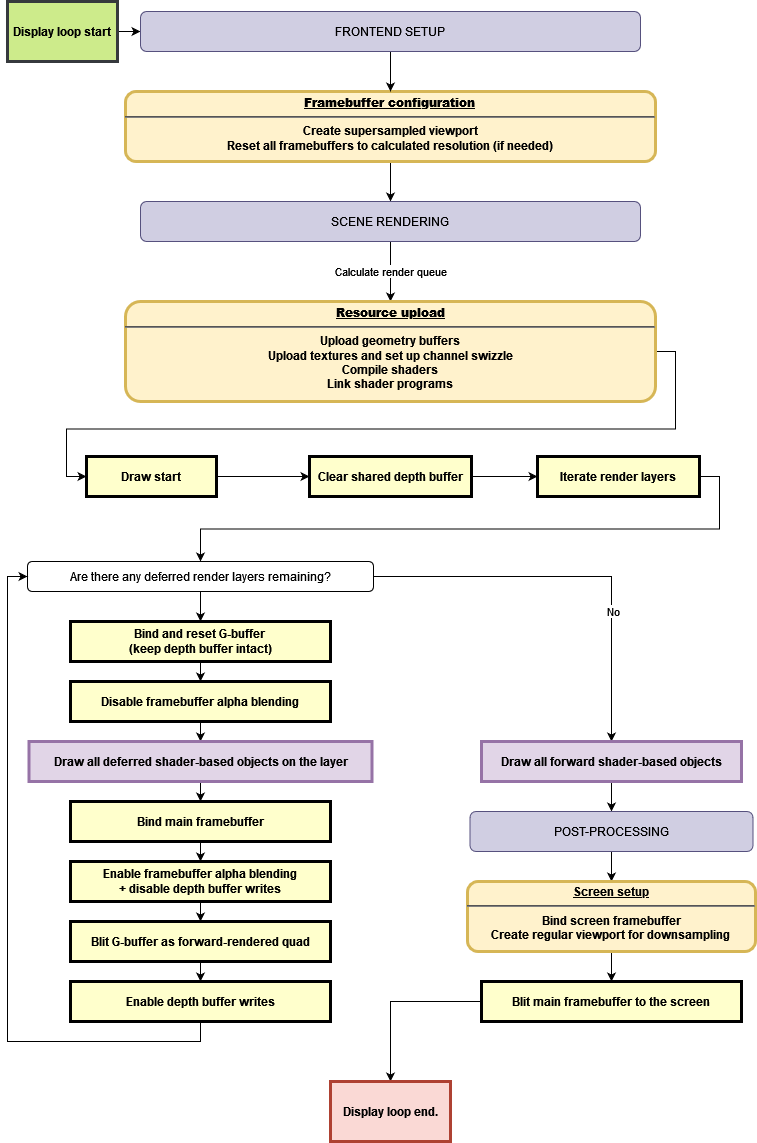

The diagram above was exported from draw.io. Its source (the exported page's mxGraphModel, read from the mxfile embedded in the PNG):
<mxGraphModel dx="1422" dy="780" grid="1" gridSize="10" guides="1" tooltips="1" connect="1" arrows="1" fold="1" page="1" pageScale="1" pageWidth="826" pageHeight="1169" background="none" math="0" shadow="0">
  <root>
    <mxCell id="0" />
    <mxCell id="1" parent="0" />
    <mxCell id="C9hYvCVV3uAxWGgse5YC-166" style="edgeStyle=orthogonalEdgeStyle;rounded=0;orthogonalLoop=1;jettySize=auto;html=1;exitX=1;exitY=0.5;exitDx=0;exitDy=0;entryX=0;entryY=0.5;entryDx=0;entryDy=0;" parent="1" source="14" target="C9hYvCVV3uAxWGgse5YC-103" edge="1">
      <mxGeometry relative="1" as="geometry" />
    </mxCell>
    <mxCell id="14" value="Display loop start" style="whiteSpace=wrap;align=center;verticalAlign=middle;fontStyle=1;strokeWidth=3;fillColor=#cdeb8b;strokeColor=#36393d;" parent="1" vertex="1">
      <mxGeometry x="30" y="20" width="110" height="60" as="geometry" />
    </mxCell>
    <mxCell id="C9hYvCVV3uAxWGgse5YC-167" style="edgeStyle=orthogonalEdgeStyle;rounded=0;orthogonalLoop=1;jettySize=auto;html=1;exitX=0.5;exitY=1;exitDx=0;exitDy=0;entryX=0.5;entryY=0;entryDx=0;entryDy=0;" parent="1" source="C9hYvCVV3uAxWGgse5YC-100" target="C9hYvCVV3uAxWGgse5YC-104" edge="1">
      <mxGeometry relative="1" as="geometry" />
    </mxCell>
    <mxCell id="C9hYvCVV3uAxWGgse5YC-100" value="&lt;p style=&quot;margin: 0px ; margin-top: 4px ; text-align: center ; text-decoration: underline&quot;&gt;&lt;strong&gt;Framebuffer configuration&lt;br&gt;&lt;/strong&gt;&lt;/p&gt;&lt;hr&gt;&lt;div&gt;Create supersampled viewport&lt;/div&gt;&lt;div&gt;Reset all framebuffers to calculated resolution (if needed)&lt;br&gt;&lt;/div&gt;" style="verticalAlign=middle;align=center;overflow=fill;fontSize=12;fontFamily=Helvetica;html=1;rounded=1;fontStyle=1;strokeWidth=3;fillColor=#fff2cc;strokeColor=#d6b656;" parent="1" vertex="1">
      <mxGeometry x="148" y="110" width="530" height="70" as="geometry" />
    </mxCell>
    <mxCell id="C9hYvCVV3uAxWGgse5YC-168" style="edgeStyle=orthogonalEdgeStyle;rounded=0;orthogonalLoop=1;jettySize=auto;html=1;exitX=0.5;exitY=1;exitDx=0;exitDy=0;entryX=0.5;entryY=0;entryDx=0;entryDy=0;" parent="1" source="C9hYvCVV3uAxWGgse5YC-103" target="C9hYvCVV3uAxWGgse5YC-100" edge="1">
      <mxGeometry relative="1" as="geometry" />
    </mxCell>
    <mxCell id="C9hYvCVV3uAxWGgse5YC-103" value="FRONTEND SETUP" style="rounded=1;whiteSpace=wrap;html=1;fillColor=#d0cee2;strokeColor=#56517e;" parent="1" vertex="1">
      <mxGeometry x="163" y="30" width="500" height="40" as="geometry" />
    </mxCell>
    <mxCell id="C9hYvCVV3uAxWGgse5YC-160" value="&lt;div&gt;Calculate render queue&lt;/div&gt;" style="edgeStyle=orthogonalEdgeStyle;rounded=0;orthogonalLoop=1;jettySize=auto;html=1;exitX=0.5;exitY=1;exitDx=0;exitDy=0;entryX=0.5;entryY=0;entryDx=0;entryDy=0;" parent="1" source="C9hYvCVV3uAxWGgse5YC-104" target="C9hYvCVV3uAxWGgse5YC-113" edge="1">
      <mxGeometry relative="1" as="geometry" />
    </mxCell>
    <mxCell id="C9hYvCVV3uAxWGgse5YC-104" value="SCENE RENDERING" style="rounded=1;whiteSpace=wrap;html=1;fillColor=#d0cee2;strokeColor=#56517e;" parent="1" vertex="1">
      <mxGeometry x="163" y="220" width="500" height="40" as="geometry" />
    </mxCell>
    <mxCell id="C9hYvCVV3uAxWGgse5YC-153" value="" style="edgeStyle=orthogonalEdgeStyle;rounded=0;orthogonalLoop=1;jettySize=auto;html=1;entryX=0;entryY=0.5;entryDx=0;entryDy=0;" parent="1" source="C9hYvCVV3uAxWGgse5YC-110" target="C9hYvCVV3uAxWGgse5YC-151" edge="1">
      <mxGeometry relative="1" as="geometry">
        <mxPoint x="315" y="495" as="targetPoint" />
      </mxGeometry>
    </mxCell>
    <mxCell id="C9hYvCVV3uAxWGgse5YC-110" value="Draw start" style="whiteSpace=wrap;align=center;verticalAlign=middle;fontStyle=1;strokeWidth=3;fillColor=#FFFFCC" parent="1" vertex="1">
      <mxGeometry x="109" y="475" width="130" height="40" as="geometry" />
    </mxCell>
    <mxCell id="C9hYvCVV3uAxWGgse5YC-116" style="edgeStyle=orthogonalEdgeStyle;rounded=0;orthogonalLoop=1;jettySize=auto;html=1;exitX=1;exitY=0.5;exitDx=0;exitDy=0;entryX=0;entryY=0.5;entryDx=0;entryDy=0;" parent="1" source="C9hYvCVV3uAxWGgse5YC-113" target="C9hYvCVV3uAxWGgse5YC-110" edge="1">
      <mxGeometry relative="1" as="geometry" />
    </mxCell>
    <mxCell id="C9hYvCVV3uAxWGgse5YC-113" value="&lt;p style=&quot;margin: 0px ; margin-top: 4px ; text-align: center ; text-decoration: underline&quot;&gt;&lt;strong&gt;Resource upload&lt;/strong&gt;&lt;/p&gt;&lt;hr&gt;&lt;div&gt;Upload geometry buffers&lt;/div&gt;&lt;div&gt;Upload textures and set up channel swizzle&lt;/div&gt;&lt;div&gt;Compile shaders&lt;/div&gt;&lt;div&gt;Link shader programs&lt;br&gt;&lt;/div&gt;" style="verticalAlign=middle;align=center;overflow=fill;fontSize=12;fontFamily=Helvetica;html=1;rounded=1;fontStyle=1;strokeWidth=3;fillColor=#fff2cc;strokeColor=#d6b656;" parent="1" vertex="1">
      <mxGeometry x="148" y="320" width="530" height="100" as="geometry" />
    </mxCell>
    <mxCell id="C9hYvCVV3uAxWGgse5YC-123" style="edgeStyle=orthogonalEdgeStyle;rounded=0;orthogonalLoop=1;jettySize=auto;html=1;exitX=1;exitY=0.5;exitDx=0;exitDy=0;entryX=0.5;entryY=0;entryDx=0;entryDy=0;" parent="1" source="C9hYvCVV3uAxWGgse5YC-119" target="C9hYvCVV3uAxWGgse5YC-122" edge="1">
      <mxGeometry relative="1" as="geometry" />
    </mxCell>
    <mxCell id="C9hYvCVV3uAxWGgse5YC-119" value="Iterate render layers" style="whiteSpace=wrap;align=center;verticalAlign=middle;fontStyle=1;strokeWidth=3;fillColor=#FFFFCC" parent="1" vertex="1">
      <mxGeometry x="560" y="475" width="162" height="40" as="geometry" />
    </mxCell>
    <mxCell id="C9hYvCVV3uAxWGgse5YC-128" style="edgeStyle=orthogonalEdgeStyle;rounded=0;orthogonalLoop=1;jettySize=auto;html=1;exitX=0.5;exitY=1;exitDx=0;exitDy=0;entryX=0.5;entryY=0;entryDx=0;entryDy=0;" parent="1" source="C9hYvCVV3uAxWGgse5YC-122" target="C9hYvCVV3uAxWGgse5YC-127" edge="1">
      <mxGeometry relative="1" as="geometry" />
    </mxCell>
    <mxCell id="C9hYvCVV3uAxWGgse5YC-164" style="edgeStyle=orthogonalEdgeStyle;rounded=0;orthogonalLoop=1;jettySize=auto;html=1;exitX=1;exitY=0.5;exitDx=0;exitDy=0;entryX=0.5;entryY=0;entryDx=0;entryDy=0;" parent="1" source="C9hYvCVV3uAxWGgse5YC-122" target="C9hYvCVV3uAxWGgse5YC-124" edge="1">
      <mxGeometry relative="1" as="geometry" />
    </mxCell>
    <mxCell id="C9hYvCVV3uAxWGgse5YC-165" value="&lt;div&gt;No&lt;/div&gt;" style="edgeLabel;html=1;align=center;verticalAlign=middle;resizable=0;points=[];" parent="C9hYvCVV3uAxWGgse5YC-164" vertex="1" connectable="0">
      <mxGeometry x="0.3499" y="1" relative="1" as="geometry">
        <mxPoint as="offset" />
      </mxGeometry>
    </mxCell>
    <mxCell id="C9hYvCVV3uAxWGgse5YC-122" value="Are there any deferred render layers remaining?" style="rounded=1;whiteSpace=wrap;html=1;" parent="1" vertex="1">
      <mxGeometry x="50" y="580" width="346" height="30" as="geometry" />
    </mxCell>
    <mxCell id="C9hYvCVV3uAxWGgse5YC-162" style="edgeStyle=orthogonalEdgeStyle;rounded=0;orthogonalLoop=1;jettySize=auto;html=1;exitX=0.5;exitY=1;exitDx=0;exitDy=0;entryX=0.5;entryY=0;entryDx=0;entryDy=0;" parent="1" source="C9hYvCVV3uAxWGgse5YC-124" target="C9hYvCVV3uAxWGgse5YC-145" edge="1">
      <mxGeometry relative="1" as="geometry" />
    </mxCell>
    <mxCell id="C9hYvCVV3uAxWGgse5YC-124" value="Draw all forward shader-based objects" style="whiteSpace=wrap;align=center;verticalAlign=middle;fontStyle=1;strokeWidth=3;fillColor=#e1d5e7;strokeColor=#9673a6;" parent="1" vertex="1">
      <mxGeometry x="504" y="760" width="260" height="40" as="geometry" />
    </mxCell>
    <mxCell id="C9hYvCVV3uAxWGgse5YC-130" style="edgeStyle=orthogonalEdgeStyle;rounded=0;orthogonalLoop=1;jettySize=auto;html=1;exitX=0.5;exitY=1;exitDx=0;exitDy=0;entryX=0.5;entryY=0;entryDx=0;entryDy=0;" parent="1" source="C9hYvCVV3uAxWGgse5YC-127" target="C9hYvCVV3uAxWGgse5YC-129" edge="1">
      <mxGeometry relative="1" as="geometry" />
    </mxCell>
    <mxCell id="C9hYvCVV3uAxWGgse5YC-127" value="Bind and reset G-buffer&#10;(keep depth buffer intact)" style="whiteSpace=wrap;align=center;verticalAlign=middle;fontStyle=1;strokeWidth=3;fillColor=#FFFFCC" parent="1" vertex="1">
      <mxGeometry x="93" y="640" width="260" height="40" as="geometry" />
    </mxCell>
    <mxCell id="C9hYvCVV3uAxWGgse5YC-133" style="edgeStyle=orthogonalEdgeStyle;rounded=0;orthogonalLoop=1;jettySize=auto;html=1;exitX=0.5;exitY=1;exitDx=0;exitDy=0;entryX=0.5;entryY=0;entryDx=0;entryDy=0;" parent="1" source="C9hYvCVV3uAxWGgse5YC-129" target="C9hYvCVV3uAxWGgse5YC-131" edge="1">
      <mxGeometry relative="1" as="geometry" />
    </mxCell>
    <mxCell id="C9hYvCVV3uAxWGgse5YC-129" value="Disable framebuffer alpha blending" style="whiteSpace=wrap;align=center;verticalAlign=middle;fontStyle=1;strokeWidth=3;fillColor=#FFFFCC" parent="1" vertex="1">
      <mxGeometry x="93" y="700" width="260" height="40" as="geometry" />
    </mxCell>
    <mxCell id="C9hYvCVV3uAxWGgse5YC-136" style="edgeStyle=orthogonalEdgeStyle;rounded=0;orthogonalLoop=1;jettySize=auto;html=1;exitX=0.5;exitY=1;exitDx=0;exitDy=0;entryX=0.5;entryY=0;entryDx=0;entryDy=0;" parent="1" source="C9hYvCVV3uAxWGgse5YC-131" target="C9hYvCVV3uAxWGgse5YC-135" edge="1">
      <mxGeometry relative="1" as="geometry" />
    </mxCell>
    <mxCell id="C9hYvCVV3uAxWGgse5YC-131" value="Draw all deferred shader-based objects on the layer" style="whiteSpace=wrap;align=center;verticalAlign=middle;fontStyle=1;strokeWidth=3;fillColor=#e1d5e7;strokeColor=#9673a6;" parent="1" vertex="1">
      <mxGeometry x="51.5" y="760" width="343" height="40" as="geometry" />
    </mxCell>
    <mxCell id="C9hYvCVV3uAxWGgse5YC-138" style="edgeStyle=orthogonalEdgeStyle;rounded=0;orthogonalLoop=1;jettySize=auto;html=1;exitX=0.5;exitY=1;exitDx=0;exitDy=0;entryX=0.5;entryY=0;entryDx=0;entryDy=0;" parent="1" source="C9hYvCVV3uAxWGgse5YC-135" target="C9hYvCVV3uAxWGgse5YC-137" edge="1">
      <mxGeometry relative="1" as="geometry" />
    </mxCell>
    <mxCell id="C9hYvCVV3uAxWGgse5YC-135" value="Bind main framebuffer" style="whiteSpace=wrap;align=center;verticalAlign=middle;fontStyle=1;strokeWidth=3;fillColor=#FFFFCC" parent="1" vertex="1">
      <mxGeometry x="93" y="820" width="260" height="40" as="geometry" />
    </mxCell>
    <mxCell id="C9hYvCVV3uAxWGgse5YC-140" style="edgeStyle=orthogonalEdgeStyle;rounded=0;orthogonalLoop=1;jettySize=auto;html=1;exitX=0.5;exitY=1;exitDx=0;exitDy=0;entryX=0.5;entryY=0;entryDx=0;entryDy=0;" parent="1" source="C9hYvCVV3uAxWGgse5YC-137" target="C9hYvCVV3uAxWGgse5YC-139" edge="1">
      <mxGeometry relative="1" as="geometry" />
    </mxCell>
    <mxCell id="C9hYvCVV3uAxWGgse5YC-137" value="Enable framebuffer alpha blending&#10;+ disable depth buffer writes" style="whiteSpace=wrap;align=center;verticalAlign=middle;fontStyle=1;strokeWidth=3;fillColor=#FFFFCC" parent="1" vertex="1">
      <mxGeometry x="93" y="880" width="260" height="40" as="geometry" />
    </mxCell>
    <mxCell id="C9hYvCVV3uAxWGgse5YC-143" style="edgeStyle=orthogonalEdgeStyle;rounded=0;orthogonalLoop=1;jettySize=auto;html=1;exitX=0.5;exitY=1;exitDx=0;exitDy=0;entryX=0.5;entryY=0;entryDx=0;entryDy=0;" parent="1" source="C9hYvCVV3uAxWGgse5YC-139" target="C9hYvCVV3uAxWGgse5YC-142" edge="1">
      <mxGeometry relative="1" as="geometry" />
    </mxCell>
    <mxCell id="C9hYvCVV3uAxWGgse5YC-139" value="Blit G-buffer as forward-rendered quad" style="whiteSpace=wrap;align=center;verticalAlign=middle;fontStyle=1;strokeWidth=3;fillColor=#FFFFCC" parent="1" vertex="1">
      <mxGeometry x="93" y="940" width="260" height="40" as="geometry" />
    </mxCell>
    <mxCell id="C9hYvCVV3uAxWGgse5YC-144" style="edgeStyle=orthogonalEdgeStyle;rounded=0;orthogonalLoop=1;jettySize=auto;html=1;exitX=0.5;exitY=1;exitDx=0;exitDy=0;entryX=0;entryY=0.5;entryDx=0;entryDy=0;" parent="1" source="C9hYvCVV3uAxWGgse5YC-142" target="C9hYvCVV3uAxWGgse5YC-122" edge="1">
      <mxGeometry relative="1" as="geometry" />
    </mxCell>
    <mxCell id="C9hYvCVV3uAxWGgse5YC-142" value="Enable depth buffer writes" style="whiteSpace=wrap;align=center;verticalAlign=middle;fontStyle=1;strokeWidth=3;fillColor=#FFFFCC" parent="1" vertex="1">
      <mxGeometry x="93" y="1000" width="260" height="40" as="geometry" />
    </mxCell>
    <mxCell id="C9hYvCVV3uAxWGgse5YC-163" style="edgeStyle=orthogonalEdgeStyle;rounded=0;orthogonalLoop=1;jettySize=auto;html=1;exitX=0.5;exitY=1;exitDx=0;exitDy=0;entryX=0.5;entryY=0;entryDx=0;entryDy=0;" parent="1" source="C9hYvCVV3uAxWGgse5YC-145" target="C9hYvCVV3uAxWGgse5YC-155" edge="1">
      <mxGeometry relative="1" as="geometry" />
    </mxCell>
    <mxCell id="C9hYvCVV3uAxWGgse5YC-145" value="POST-PROCESSING" style="rounded=1;whiteSpace=wrap;html=1;fillColor=#d0cee2;strokeColor=#56517e;" parent="1" vertex="1">
      <mxGeometry x="492.5" y="830" width="283" height="40" as="geometry" />
    </mxCell>
    <mxCell id="C9hYvCVV3uAxWGgse5YC-154" style="edgeStyle=orthogonalEdgeStyle;rounded=0;orthogonalLoop=1;jettySize=auto;html=1;exitX=1;exitY=0.5;exitDx=0;exitDy=0;entryX=0;entryY=0.5;entryDx=0;entryDy=0;" parent="1" source="C9hYvCVV3uAxWGgse5YC-151" target="C9hYvCVV3uAxWGgse5YC-119" edge="1">
      <mxGeometry relative="1" as="geometry">
        <mxPoint x="570" y="495" as="targetPoint" />
      </mxGeometry>
    </mxCell>
    <mxCell id="C9hYvCVV3uAxWGgse5YC-151" value="Clear shared depth buffer" style="whiteSpace=wrap;align=center;verticalAlign=middle;fontStyle=1;strokeWidth=3;fillColor=#FFFFCC" parent="1" vertex="1">
      <mxGeometry x="332" y="475" width="162" height="40" as="geometry" />
    </mxCell>
    <mxCell id="C9hYvCVV3uAxWGgse5YC-157" style="edgeStyle=orthogonalEdgeStyle;rounded=0;orthogonalLoop=1;jettySize=auto;html=1;exitX=0.5;exitY=1;exitDx=0;exitDy=0;entryX=0.5;entryY=0;entryDx=0;entryDy=0;" parent="1" source="C9hYvCVV3uAxWGgse5YC-155" target="C9hYvCVV3uAxWGgse5YC-156" edge="1">
      <mxGeometry relative="1" as="geometry" />
    </mxCell>
    <mxCell id="C9hYvCVV3uAxWGgse5YC-155" value="&lt;p style=&quot;margin: 0px ; margin-top: 4px ; text-align: center ; text-decoration: underline&quot;&gt;Screen setup&lt;br&gt;&lt;/p&gt;&lt;hr&gt;&lt;div&gt;Bind screen framebuffer&lt;/div&gt;&lt;div&gt;Create regular viewport for downsampling&lt;br&gt;&lt;/div&gt;" style="verticalAlign=middle;align=center;overflow=fill;fontSize=12;fontFamily=Helvetica;html=1;rounded=1;fontStyle=1;strokeWidth=3;fillColor=#fff2cc;strokeColor=#d6b656;" parent="1" vertex="1">
      <mxGeometry x="490" y="900" width="288" height="70" as="geometry" />
    </mxCell>
    <mxCell id="C9hYvCVV3uAxWGgse5YC-159" value="" style="edgeStyle=orthogonalEdgeStyle;rounded=0;orthogonalLoop=1;jettySize=auto;html=1;" parent="1" source="C9hYvCVV3uAxWGgse5YC-156" target="C9hYvCVV3uAxWGgse5YC-158" edge="1">
      <mxGeometry relative="1" as="geometry" />
    </mxCell>
    <mxCell id="C9hYvCVV3uAxWGgse5YC-156" value="Blit main framebuffer to the screen" style="whiteSpace=wrap;align=center;verticalAlign=middle;fontStyle=1;strokeWidth=3;fillColor=#FFFFCC" parent="1" vertex="1">
      <mxGeometry x="504" y="1000" width="260" height="40" as="geometry" />
    </mxCell>
    <mxCell id="C9hYvCVV3uAxWGgse5YC-158" value="Display loop end." style="whiteSpace=wrap;html=1;fillColor=#fad9d5;fontStyle=1;strokeWidth=3;strokeColor=#ae4132;" parent="1" vertex="1">
      <mxGeometry x="353" y="1100" width="120" height="60" as="geometry" />
    </mxCell>
  </root>
</mxGraphModel>